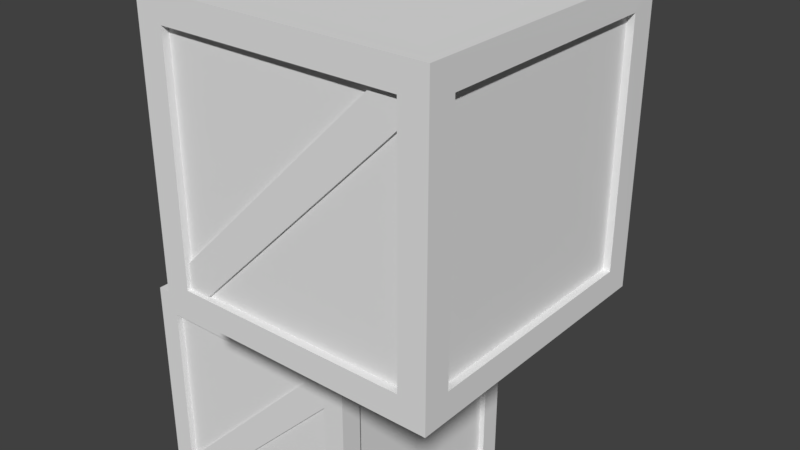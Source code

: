 # Source: crateJack.blend  (saved by Blender 2.79.0; exported with 4.5.12 LTS)
import bpy
from mathutils import Matrix  # noqa: F401  (used for matrix-valued properties, if any)

bpy.ops.wm.read_factory_settings(use_empty=True)
scene = bpy.context.scene
scene.name = 'Scene'

# ---- collections
col_collection_1 = bpy.data.collections.new('Collection 1'); scene.collection.children.link(col_collection_1)

# ---- materials (node trees are filled in below, after node groups)
mat_material = bpy.data.materials.new('Material')
mat_material.alpha_threshold = 0.0
mat_material.use_transparent_shadow = False
mat_material.roughness = 0.5
mat_material.line_color = (0.0, 0.0, 0.0, 1.0)

# ---- material node trees

# ---- world
world_world = bpy.data.worlds.new('World'); scene.world = world_world
world_world.color = (0.05088, 0.05088, 0.05088)
world_world.use_sun_shadow = False
world_world.sun_shadow_jitter_overblur = 0.0
world_world.cycles.sampling_method = 'MANUAL'

# ---- meshes
me_cube_002 = bpy.data.meshes.new('Cube.002')
me_cube_002.from_pydata([(0.8139, 0.9747, -0.8139), (-0.8139, 0.9747, 0.8139), (-0.6381, 0.9747, 0.8139), (0.8139, 0.9747, -0.6643), (-0.8139, 0.9747, 0.645), (0.616, 0.9747, -0.8139), (-0.6381, 0.95, 0.8139), (-0.8139, 0.95, 0.645), (0.8139, 0.95, -0.6643), (0.616, 0.95, -0.8139), (0.8139, -0.962, 0.8139), (-0.8139, -0.9742, -0.8139), (0.8139, -0.962, 0.6498), (-0.8139, -0.9742, -0.6413), (0.6424, -0.962, 0.8139), (-0.6605, -0.9742, -0.8139), (0.8139, -0.9378, 0.6498), (-0.6605, -0.95, -0.8139), (-0.8139, -0.95, -0.6413), (0.6424, -0.9378, 0.8139), (1.0, 1.0, -1.0), (1.0, -1.0, -1.0), (-1.0, -1.0, -1.0), (-1.0, 1.0, -1.0), (0.9984, 1.0, 1.0), (1.0, -1.0, 1.0), (-1.0, -1.0, 1.0), (-1.002, 1.0, 1.0), (0.8139, 0.8139, -1.0), (0.8139, -0.8139, -1.0), (-0.8139, -0.8139, -1.0), (-0.8139, 0.8139, -1.0), (0.8122, 0.8143, 1.0), (-0.8155, 0.8143, 1.0), (-0.8139, -0.8139, 1.0), (0.8139, -0.8139, 1.0), (1.0, 0.8139, -0.8139), (1.0, 0.8139, 0.8139), (1.0, -0.8139, 0.8139), (1.0, -0.8139, -0.8139), (0.8139, -1.0, -0.8139), (0.8139, -1.0, 0.8139), (-0.8139, -1.0, 0.8139), (-0.8139, -1.0, -0.8139), (-1.0, -0.8139, -0.8139), (-1.0, -0.8139, 0.8139), (-1.0, 0.8139, 0.8139), (-1.0, 0.8139, -0.8139), (0.8139, 1.0, 0.8139), (0.8139, 1.0, -0.8139), (-0.8139, 1.0, -0.8139), (-0.8139, 1.0, 0.8139), (0.8139, 0.8139, -0.95), (0.8139, -0.8139, -0.95), (-0.8139, -0.8139, -0.95), (-0.8139, 0.8139, -0.95), (0.8139, 0.8139, 0.95), (-0.8139, 0.8139, 0.95), (-0.8139, -0.8139, 0.95), (0.8139, -0.8139, 0.95), (0.95, 0.8139, -0.8139), (0.95, 0.8139, 0.8139), (0.95, -0.8139, 0.8139), (0.95, -0.8139, -0.8139), (0.8139, -0.95, -0.8139), (-0.8139, -0.95, 0.8139), (-0.95, -0.8139, -0.8139), (-0.95, -0.8139, 0.8139), (-0.95, 0.8139, 0.8139), (-0.95, 0.8139, -0.8139), (0.8139, 0.95, 0.8139), (-0.8139, 0.95, -0.8139), (0.8139, -0.9378, 0.8139), (-0.8139, -0.95, -0.8139), (-0.8139, 0.95, 0.8139), (0.8139, 0.95, -0.8139)], [], [(3, 5, 2), (2, 8, 3), (5, 7, 4), (1, 2, 4), (3, 0, 5), (5, 4, 2), (2, 6, 8), (5, 9, 7), (12, 13, 15), (14, 18, 13), (12, 17, 16), (11, 15, 13), (12, 10, 14), (14, 13, 12), (14, 19, 18), (12, 15, 17), (52, 54, 55), (57, 59, 56), (61, 63, 60), (66, 68, 69), (48, 74, 51), (21, 28, 20), (21, 30, 29), (22, 31, 30), (23, 28, 31), (27, 32, 24), (26, 33, 27), (26, 35, 34), (24, 35, 25), (20, 37, 36), (25, 37, 24), (21, 38, 25), (21, 36, 39), (25, 40, 21), (26, 41, 25), (22, 42, 26), (22, 40, 43), (26, 44, 22), (26, 46, 45), (23, 46, 27), (22, 47, 23), (24, 49, 48), (23, 49, 20), (23, 51, 50), (24, 51, 27), (29, 52, 28), (30, 53, 29), (31, 54, 30), (28, 55, 31), (32, 57, 56), (34, 57, 33), (35, 58, 34), (35, 56, 59), (37, 60, 36), (38, 61, 37), (39, 62, 38), (36, 63, 39), (41, 72, 40), (42, 72, 41), (43, 73, 42), (45, 66, 44), (46, 67, 45), (47, 68, 46), (44, 69, 47), (49, 75, 48), (51, 74, 50), (71, 75, 49), (40, 73, 43), (52, 53, 54), (57, 58, 59), (61, 62, 63), (66, 67, 68), (48, 70, 74), (21, 29, 28), (21, 22, 30), (22, 23, 31), (23, 20, 28), (27, 33, 32), (26, 34, 33), (26, 25, 35), (24, 32, 35), (20, 24, 37), (25, 38, 37), (21, 39, 38), (21, 20, 36), (25, 41, 40), (26, 42, 41), (22, 43, 42), (22, 21, 40), (26, 45, 44), (26, 27, 46), (23, 47, 46), (22, 44, 47), (24, 20, 49), (23, 50, 49), (23, 27, 51), (24, 48, 51), (29, 53, 52), (30, 54, 53), (31, 55, 54), (28, 52, 55), (32, 33, 57), (34, 58, 57), (35, 59, 58), (35, 32, 56), (37, 61, 60), (38, 62, 61), (39, 63, 62), (36, 60, 63), (64, 40, 72), (42, 65, 72), (65, 42, 73), (45, 67, 66), (46, 68, 67), (47, 69, 68), (44, 66, 69), (70, 48, 75), (74, 70, 75, 71), (71, 50, 74), (50, 71, 49), (72, 65, 73, 64), (40, 64, 73)])
_uv = me_cube_002.uv_layers.new(name='UVMap')
_uv.uv.foreach_set('vector', [0.8761, 0.2256, 0.8637, 0.3209, 0.0733, 0.2256, 0.1187, 0.343, 0.3231, 0.3394, 0.3231, 0.343, 0.32, 0.3673, 0.1184, 0.3706, 0.1184, 0.367, 0.02558, 0.2742, 0.0733, 0.2256, 0.07225, 0.32, 0.8761, 0.2256, 0.9174, 0.2662, 0.8637, 0.3209, 0.8637, 0.3209, 0.07225, 0.32, 0.0733, 0.2256, 0.0733, 0.2256, 0.07323, 0.2116, 0.876, 0.2116, 0.8637, 0.3209, 0.8638, 0.3347, 0.0723, 0.3338, 0.8697, 0.3513, 0.07252, 0.4403, 0.06761, 0.3513, 0.3209, 0.3983, 0.1185, 0.4012, 0.1185, 0.3977, 0.8697, 0.3513, 0.06773, 0.3373, 0.8698, 0.3373, 0.02558, 0.393, 0.06761, 0.3513, 0.07252, 0.4403, 0.8697, 0.3513, 0.9143, 0.3962, 0.8673, 0.4429, 0.8673, 0.4429, 0.07252, 0.4403, 0.8697, 0.3513, 0.8673, 0.4429, 0.8673, 0.4567, 0.07256, 0.4541, 0.3215, 0.375, 0.1172, 0.375, 0.1173, 0.3714, 0.9924, 0.991, 0.009307, 0.007894, 0.9924, 0.007894, 0.994, 0.01097, 0.0124, 0.9926, 0.0124, 0.01097, 0.9818, 0.9663, 0.02644, 0.01096, 0.9818, 0.01096, 0.01047, 0.9831, 0.9886, 0.004903, 0.9886, 0.9831, 0.333, 0.0003232, 0.1667, 0.005433, 0.1667, 0.0003233, 0.5251, 0.6079, 0.9463, 0.5647, 0.9896, 0.6079, 0.9676, 0.4002, 0.5696, 0.3594, 0.9268, 0.3594, 0.5251, 0.6094, 0.9463, 0.6526, 0.5683, 0.6526, 0.5288, 0.4016, 0.9268, 0.4425, 0.5696, 0.4425, 0.03974, 0.5422, 0.4377, 0.5014, 0.4786, 0.5422, 0.007366, 0.2666, 0.4287, 0.2234, 0.4719, 0.2666, 0.03974, 0.2903, 0.4377, 0.3311, 0.08058, 0.3311, 0.4719, 0.1786, 0.05063, 0.2218, 0.007366, 0.1786, 0.8405, 0.9478, 0.2435, 0.8864, 0.7793, 0.8865, 0.02053, 0.2737, 0.4366, 0.231, 0.4793, 0.2737, 0.5454, 0.9478, 0.8603, 0.9154, 0.8927, 0.9478, 0.09992, 0.1687, 0.8313, 0.2438, 0.175, 0.2438, 0.8642, 0.9224, 0.5184, 0.9579, 0.4829, 0.9224, 0.02053, 0.3178, 0.4366, 0.2751, 0.4792, 0.3178, 0.5454, 0.8809, 0.8603, 0.8486, 0.8927, 0.8809, 0.09992, 0.09114, 0.8313, 0.1662, 0.175, 0.1662, 0.8642, 0.849, 0.5184, 0.8845, 0.4829, 0.849, 0.02053, 0.1868, 0.4365, 0.2295, 0.06322, 0.2295, 0.2616, 0.1297, 0.5766, 0.09729, 0.6089, 0.1297, 0.09992, 0.3214, 0.8313, 0.2463, 0.9063, 0.3214, 0.6089, 0.09619, 0.2939, 0.0639, 0.5766, 0.06413, 0.09992, 0.08858, 0.8313, 0.01354, 0.9063, 0.08858, 0.1713, 0.02411, 0.5171, 0.05988, 0.2068, 0.05962, 0.9905, 0.3473, 0.5748, 0.39, 0.5318, 0.3473, 0.4398, 0.6413, 0.6062, 0.6362, 0.6062, 0.6413, 0.1065, 0.6413, 0.2729, 0.6362, 0.2729, 0.6413, 0.6062, 0.6477, 0.4398, 0.6528, 0.4398, 0.6477, 0.6062, 0.6419, 0.4398, 0.647, 0.4398, 0.6419, 0.6062, 0.6297, 0.44, 0.6246, 0.6064, 0.6246, 0.3343, 0.6168, 0.5007, 0.6118, 0.5007, 0.6169, 0.2729, 0.6477, 0.1065, 0.6528, 0.1065, 0.6477, 0.4398, 0.6304, 0.6062, 0.6355, 0.4398, 0.6355, 0.4392, 0.6246, 0.2729, 0.6297, 0.2729, 0.6246, 0.2729, 0.6355, 0.4392, 0.6304, 0.4392, 0.6355, 0.1065, 0.6355, 0.2729, 0.6304, 0.2729, 0.6355, 0.2729, 0.6246, 0.1065, 0.6297, 0.1065, 0.6246, 0.667, 0.5128, 0.667, 0.5064, 0.8333, 0.5128, 0.5007, 0.5128, 0.667, 0.5064, 0.667, 0.5128, 0.3343, 0.5128, 0.3343, 0.5076, 0.5007, 0.5128, 0.4392, 0.624, 0.6055, 0.6189, 0.6055, 0.624, 0.2728, 0.624, 0.4392, 0.6189, 0.4392, 0.624, 0.1065, 0.624, 0.2728, 0.6189, 0.2728, 0.624, 0.6055, 0.624, 0.7719, 0.6189, 0.7719, 0.624, 0.09869, 0.3394, 0.1038, 0.3394, 0.09869, 0.5058, 0.1667, 0.0003233, 0.1667, 0.005433, 0.0003232, 0.0003237, 0.1065, 0.6419, 0.2729, 0.6419, 0.2729, 0.647, 0.8333, 0.5128, 0.9997, 0.5076, 0.9997, 0.5128, 0.9924, 0.991, 0.009307, 0.991, 0.009307, 0.007894, 0.994, 0.01097, 0.994, 0.9926, 0.0124, 0.9926, 0.9818, 0.9663, 0.02644, 0.9663, 0.02644, 0.01096, 0.01047, 0.9831, 0.01047, 0.004903, 0.9886, 0.004903, 0.333, 0.0003232, 0.333, 0.005433, 0.1667, 0.005433, 0.5251, 0.6079, 0.5683, 0.5647, 0.9463, 0.5647, 0.9676, 0.4002, 0.5288, 0.4002, 0.5696, 0.3594, 0.5251, 0.6094, 0.9896, 0.6094, 0.9463, 0.6526, 0.5288, 0.4016, 0.9676, 0.4016, 0.9268, 0.4425, 0.03974, 0.5422, 0.08058, 0.5014, 0.4377, 0.5014, 0.007366, 0.2666, 0.05056, 0.2233, 0.4287, 0.2234, 0.03974, 0.2903, 0.4786, 0.2903, 0.4377, 0.3311, 0.4719, 0.1786, 0.4288, 0.2218, 0.05063, 0.2218, 0.8405, 0.9478, 0.1822, 0.9478, 0.2435, 0.8864, 0.02053, 0.2737, 0.06322, 0.231, 0.4366, 0.231, 0.5454, 0.9478, 0.5777, 0.9154, 0.8603, 0.9154, 0.09992, 0.1687, 0.9063, 0.1687, 0.8313, 0.2438, 0.8642, 0.9224, 0.8287, 0.9579, 0.5184, 0.9579, 0.02053, 0.3178, 0.06322, 0.2751, 0.4366, 0.2751, 0.5454, 0.8809, 0.5777, 0.8486, 0.8603, 0.8486, 0.09992, 0.09114, 0.9063, 0.09114, 0.8313, 0.1662, 0.8642, 0.849, 0.8287, 0.8845, 0.5184, 0.8845, 0.02053, 0.1868, 0.4793, 0.1868, 0.4365, 0.2295, 0.2616, 0.1297, 0.2939, 0.09734, 0.5766, 0.09729, 0.09992, 0.3214, 0.175, 0.2463, 0.8313, 0.2463, 0.6089, 0.09619, 0.2616, 0.09619, 0.2939, 0.0639, 0.09992, 0.08858, 0.175, 0.01354, 0.8313, 0.01354, 0.1713, 0.02411, 0.5526, 0.02411, 0.5171, 0.05988, 0.9905, 0.3473, 0.9482, 0.39, 0.5748, 0.39, 0.4398, 0.6413, 0.4398, 0.6362, 0.6062, 0.6362, 0.1065, 0.6413, 0.1065, 0.6362, 0.2729, 0.6362, 0.6062, 0.6477, 0.6062, 0.6528, 0.4398, 0.6528, 0.6062, 0.6419, 0.6062, 0.647, 0.4398, 0.647, 0.6062, 0.6297, 0.4398, 0.6297, 0.44, 0.6246, 0.3343, 0.6168, 0.3343, 0.6117, 0.5007, 0.6118, 0.2729, 0.6477, 0.2729, 0.6528, 0.1065, 0.6528, 0.4398, 0.6304, 0.6062, 0.6304, 0.6062, 0.6355, 0.4392, 0.6246, 0.4392, 0.6297, 0.2729, 0.6297, 0.2729, 0.6355, 0.2729, 0.6304, 0.4392, 0.6304, 0.1065, 0.6355, 0.1065, 0.6304, 0.2729, 0.6304, 0.2729, 0.6246, 0.2729, 0.6297, 0.1065, 0.6297, 0.8333, 0.5076, 0.8333, 0.5128, 0.667, 0.5064, 0.5007, 0.5128, 0.5007, 0.5076, 0.667, 0.5064, 0.5007, 0.5076, 0.5007, 0.5128, 0.3343, 0.5076, 0.4392, 0.624, 0.4392, 0.6189, 0.6055, 0.6189, 0.2728, 0.624, 0.2728, 0.6189, 0.4392, 0.6189, 0.1065, 0.624, 0.1065, 0.6189, 0.2728, 0.6189, 0.6055, 0.624, 0.6055, 0.6189, 0.7719, 0.6189, 0.1038, 0.5058, 0.09869, 0.5058, 0.1038, 0.3394, 0.00841, 0.006101, 0.9941, 0.006099, 0.9941, 0.9918, 0.008412, 0.9918, 0.0003232, 0.005433, 0.0003232, 0.0003237, 0.1667, 0.005433, 0.1065, 0.647, 0.1065, 0.6419, 0.2729, 0.647, 0.9975, 0.995, 0.003291, 0.995, 0.003263, 0.0008412, 0.9974, 0.0008135, 0.8333, 0.5128, 0.8333, 0.5076, 0.9997, 0.5076])
me_cube_002.materials.append(mat_material)
me_cube_002.use_remesh_preserve_volume = False
me_cube_002.use_remesh_preserve_attributes = False
me_cube_002.use_mirror_vertex_groups = False
me_cube_002.update()
me_cube_001 = bpy.data.meshes.new('Cube.001')
me_cube_001.from_pydata([(1.0, 1.0, -1.0), (1.0, -1.0, -1.0), (-1.0, -1.0, -1.0), (-1.0, 1.0, -1.0), (0.9984, 1.0, 1.0), (1.0, -1.0, 1.0), (-1.0, -1.0, 1.0), (-1.002, 1.0, 1.0), (0.8139, 0.8139, -1.0), (0.8139, -0.8139, -1.0), (-0.8139, -0.8139, -1.0), (-0.8139, 0.8139, -1.0), (0.8122, 0.8143, 1.0), (-0.8155, 0.8143, 1.0), (-0.8139, -0.8139, 1.0), (0.8139, -0.8139, 1.0), (1.0, 0.8139, -0.8139), (1.0, 0.8139, 0.8139), (1.0, -0.8139, 0.8139), (1.0, -0.8139, -0.8139), (0.8139, -1.0, -0.8139), (0.8139, -1.0, 0.8139), (-0.8139, -1.0, 0.8139), (-0.8139, -1.0, -0.8139), (-1.0, -0.8139, -0.8139), (-1.0, -0.8139, 0.8139), (-1.0, 0.8139, 0.8139), (-1.0, 0.8139, -0.8139), (0.8139, 1.0, 0.8139), (0.8139, 1.0, -0.8139), (-0.8139, 1.0, -0.8139), (-0.8139, 1.0, 0.8139), (0.8139, 0.8139, -0.95), (0.8139, -0.8139, -0.95), (-0.8139, -0.8139, -0.95), (-0.8139, 0.8139, -0.95), (0.8139, 0.8139, 0.95), (-0.8139, 0.8139, 0.95), (-0.8139, -0.8139, 0.95), (0.8139, -0.8139, 0.95), (0.95, 0.8139, -0.8139), (0.95, 0.8139, 0.8139), (0.95, -0.8139, 0.8139), (0.95, -0.8139, -0.8139), (0.8139, -0.95, -0.8139), (0.8139, -0.962, 0.8139), (-0.8139, -0.95, 0.8139), (-0.8139, -0.9742, -0.8139), (-0.95, -0.8139, -0.8139), (-0.95, -0.8139, 0.8139), (-0.95, 0.8139, 0.8139), (-0.95, 0.8139, -0.8139), (0.8139, 0.95, 0.8139), (0.8139, 0.9747, -0.8139), (-0.8139, 0.95, -0.8139), (-0.8139, 0.9747, 0.8139), (0.8139, -0.962, 0.6498), (-0.8139, -0.9742, -0.6413), (0.6424, -0.962, 0.8139), (-0.6605, -0.9742, -0.8139), (0.8139, -0.9378, 0.6498), (0.8139, -0.9378, 0.8139), (-0.6605, -0.95, -0.8139), (-0.8139, -0.95, -0.8139), (-0.8139, -0.95, -0.6413), (0.6424, -0.9378, 0.8139), (-0.6381, 0.9747, 0.8139), (0.8139, 0.9747, -0.6643), (-0.8139, 0.9747, 0.645), (0.616, 0.9747, -0.8139), (0.6135, 1.0, -0.8139), (-0.6381, 0.95, 0.8139), (-0.8139, 0.95, 0.8139), (-0.8139, 0.95, 0.645), (0.8139, 0.95, -0.8139), (0.8139, 0.95, -0.6643), (0.616, 0.95, -0.8139)], [], [(32, 33, 34, 35), (36, 37, 38, 39), (40, 41, 42, 43), (48, 49, 50, 51), (31, 28, 52, 72), (0, 1, 9, 8), (1, 2, 10, 9), (2, 3, 11, 10), (3, 0, 8, 11), (4, 7, 13, 12), (7, 6, 14, 13), (6, 5, 15, 14), (5, 4, 12, 15), (0, 4, 17, 16), (4, 5, 18, 17), (5, 1, 19, 18), (1, 0, 16, 19), (1, 5, 21, 20), (5, 6, 22, 21), (6, 2, 23, 22), (2, 1, 20, 23), (2, 6, 25, 24), (6, 7, 26, 25), (7, 3, 27, 26), (3, 2, 24, 27), (4, 0, 29, 28), (0, 3, 30, 70, 29), (3, 7, 31, 30), (7, 4, 28, 31), (8, 9, 33, 32), (9, 10, 34, 33), (10, 11, 35, 34), (11, 8, 32, 35), (12, 13, 37, 36), (13, 14, 38, 37), (14, 15, 39, 38), (15, 12, 36, 39), (16, 17, 41, 40), (17, 18, 42, 41), (18, 19, 43, 42), (19, 16, 40, 43), (20, 21, 61, 60, 44), (21, 22, 46, 65, 61), (22, 23, 63, 64, 46), (24, 25, 49, 48), (25, 26, 50, 49), (26, 27, 51, 50), (27, 24, 48, 51), (28, 29, 74, 75, 52), (30, 31, 72, 73, 54), (59, 56, 45, 58, 57, 47), (57, 58, 65, 64), (56, 59, 62, 60), (66, 67, 53, 69, 68, 55), (67, 66, 71, 75), (68, 69, 76, 73), (70, 30, 54, 76, 74, 29), (23, 20, 44, 62, 63), (61, 65, 46, 64, 63, 62, 44, 60)])
_uv = me_cube_001.uv_layers.new(name='UVMap')
_uv.uv.foreach_set('vector', [0.6271, 0.2745, 0.4944, 0.2745, 0.4944, 0.1418, 0.6271, 0.1418, 0.3308, 0.4692, 0.4635, 0.4692, 0.4635, 0.6019, 0.3308, 0.6019, 0.5967, 0.4692, 0.5967, 0.6019, 0.464, 0.6019, 0.464, 0.4692, 0.1672, 0.6019, 0.1672, 0.4692, 0.2999, 0.4692, 0.2999, 0.6019, 0.133, 0.0003281, 0.2657, 0.0003739, 0.2657, 0.00445, 0.133, 0.004404, 0.4938, 0.3049, 0.3308, 0.3049, 0.3459, 0.2897, 0.4786, 0.2897, 0.3308, 0.3049, 0.3308, 0.1418, 0.3459, 0.157, 0.3459, 0.2897, 0.3308, 0.1418, 0.4938, 0.1418, 0.4786, 0.157, 0.3459, 0.157, 0.4938, 0.1418, 0.4938, 0.3049, 0.4786, 0.2897, 0.4786, 0.157, 0.3302, 0.3049, 0.1672, 0.305, 0.1823, 0.2898, 0.315, 0.2897, 0.1672, 0.305, 0.1672, 0.142, 0.1823, 0.1571, 0.1823, 0.2898, 0.1672, 0.142, 0.3302, 0.1418, 0.315, 0.157, 0.1823, 0.1571, 0.3302, 0.1418, 0.3302, 0.3049, 0.315, 0.2897, 0.315, 0.157, 0.3302, 0.3056, 0.3302, 0.4686, 0.315, 0.4535, 0.315, 0.3208, 0.3302, 0.4686, 0.1672, 0.4686, 0.1823, 0.4535, 0.315, 0.4535, 0.1672, 0.4686, 0.1672, 0.3056, 0.1823, 0.3208, 0.1823, 0.4535, 0.1672, 0.3056, 0.3302, 0.3056, 0.315, 0.3208, 0.1823, 0.3208, 0.4938, 0.3056, 0.4938, 0.4686, 0.4787, 0.4535, 0.4787, 0.3208, 0.4938, 0.4686, 0.3308, 0.4686, 0.346, 0.4535, 0.4787, 0.4535, 0.3308, 0.4686, 0.3308, 0.3056, 0.346, 0.3208, 0.346, 0.4535, 0.3308, 0.3056, 0.4938, 0.3056, 0.4787, 0.3208, 0.346, 0.3208, 0.0002823, 0.3053, 0.1633, 0.3053, 0.1482, 0.3205, 0.01546, 0.3205, 0.1633, 0.3053, 0.1633, 0.4684, 0.1482, 0.4532, 0.1482, 0.3205, 0.1633, 0.4684, 0.0003092, 0.4684, 0.01548, 0.4532, 0.1482, 0.4532, 0.0003092, 0.4684, 0.0002823, 0.3053, 0.01546, 0.3205, 0.01548, 0.4532, 0.0002823, 0.1418, 0.1666, 0.1418, 0.1515, 0.1571, 0.01576, 0.1571, 0.1666, 0.1418, 0.1657, 0.3019, 0.151, 0.2873, 0.1512, 0.1752, 0.1515, 0.1571, 0.1657, 0.3019, 0.002897, 0.3048, 0.01781, 0.2892, 0.151, 0.2873, 0.002897, 0.3048, 0.0002823, 0.1418, 0.01576, 0.1571, 0.01781, 0.2892, 0.6271, 0.2884, 0.4944, 0.2884, 0.4944, 0.2844, 0.6271, 0.2844, 0.6271, 0.2838, 0.4944, 0.2838, 0.4944, 0.2797, 0.6271, 0.2797, 0.4944, 0.2983, 0.6271, 0.2983, 0.6271, 0.3024, 0.4944, 0.3024, 0.4944, 0.2937, 0.6271, 0.2937, 0.6271, 0.2977, 0.4944, 0.2977, 0.133, 0.6258, 0.0002823, 0.6258, 0.0004156, 0.6217, 0.1331, 0.6217, 0.133, 0.6212, 0.0002823, 0.6211, 0.0002837, 0.617, 0.133, 0.6171, 0.4944, 0.289, 0.6271, 0.289, 0.6271, 0.2931, 0.4944, 0.2931, 0.4944, 0.2751, 0.6271, 0.2751, 0.6271, 0.2792, 0.4944, 0.2792, 0.1435, 0.6016, 0.1435, 0.469, 0.1476, 0.469, 0.1476, 0.6016, 0.1435, 0.9997, 0.1435, 0.867, 0.1476, 0.867, 0.1476, 0.9997, 0.1435, 0.867, 0.1435, 0.7343, 0.1476, 0.7343, 0.1476, 0.867, 0.1435, 0.7343, 0.1435, 0.6016, 0.1476, 0.6016, 0.1476, 0.7343, 0.1388, 0.4731, 0.007448, 0.4808, 0.003641, 0.4771, 0.01891, 0.4732, 0.1429, 0.469, 0.007448, 0.4808, 0.004326, 0.6123, 0.0002827, 0.6165, 0.0002823, 0.4931, 0.003641, 0.4771, 0.004326, 0.6123, 0.1349, 0.6043, 0.138, 0.6073, 0.1225, 0.6105, 0.0002827, 0.6165, 0.3989, 0.1398, 0.4136, 0.0002823, 0.4184, 0.004762, 0.4038, 0.1345, 0.4136, 0.0002823, 0.5552, 0.0002823, 0.5503, 0.005644, 0.4184, 0.004762, 0.5552, 0.0002823, 0.5406, 0.1398, 0.5357, 0.1353, 0.5503, 0.005644, 0.5406, 0.1398, 0.3989, 0.1398, 0.4038, 0.1345, 0.5357, 0.1353, 0.3983, 0.1413, 0.2656, 0.1412, 0.2656, 0.1371, 0.2778, 0.1371, 0.3983, 0.1372, 0.0002837, 0.0002823, 0.133, 0.0003281, 0.133, 0.004404, 0.1192, 0.0044, 0.0002823, 0.004358, 0.3575, 0.6053, 0.5204, 0.6053, 0.5295, 0.6144, 0.5199, 0.6239, 0.3585, 0.6234, 0.3489, 0.6138, 0.3585, 0.6234, 0.5199, 0.6239, 0.5199, 0.6267, 0.3585, 0.6262, 0.5204, 0.6053, 0.3575, 0.6053, 0.3575, 0.6025, 0.5204, 0.6025, 0.1769, 0.6053, 0.34, 0.6053, 0.3484, 0.6136, 0.3374, 0.6247, 0.1766, 0.6245, 0.1672, 0.6152, 0.34, 0.6053, 0.1769, 0.6053, 0.1768, 0.6025, 0.3399, 0.6025, 0.1766, 0.6245, 0.3374, 0.6247, 0.3374, 0.6275, 0.1766, 0.6273, 0.2493, 0.1412, 0.1329, 0.1412, 0.1329, 0.1371, 0.2495, 0.1371, 0.2656, 0.1371, 0.2656, 0.1412, 0.1349, 0.6043, 0.1388, 0.4731, 0.1429, 0.469, 0.1408, 0.5932, 0.138, 0.6073, 0.003641, 0.4771, 0.0002823, 0.4931, 0.0002827, 0.6165, 0.1225, 0.6105, 0.138, 0.6073, 0.1408, 0.5932, 0.1429, 0.469, 0.01891, 0.4732])
me_cube_001.materials.append(mat_material)
me_cube_001.use_remesh_preserve_volume = False
me_cube_001.use_remesh_preserve_attributes = False
me_cube_001.use_mirror_vertex_groups = False
me_cube_001.update()

# ---- objects
ob_cube_002 = bpy.data.objects.new('Cube.002', me_cube_002)
ob_cube_001 = bpy.data.objects.new('Cube.001', me_cube_001)

# ---- transforms, parenting, visibility, modifiers, constraints
ob_cube_002.location = (0.0, 0.0, 1.0)
ob_cube_002.lock_rotations_4d = False
ob_cube_002.empty_display_type = 'ARROWS'
ob_cube_002.lineart.crease_threshold = 0.0
ob_cube_001.location = (-1.693, 1.179, -2.025)
ob_cube_001.lock_rotations_4d = False
ob_cube_001.empty_display_type = 'ARROWS'
ob_cube_001.hide_viewport = True
ob_cube_001.lineart.crease_threshold = 0.0

# ---- collection membership
col_collection_1.objects.link(ob_cube_002)
col_collection_1.objects.link(ob_cube_001)

# ---- scene / render settings (as saved in the file)
scene.frame_start = 1; scene.frame_end = 250; scene.frame_set(1)
scene.render.engine = 'BLENDER_EEVEE_NEXT'
scene.render.resolution_percentage = 50
scene.render.dither_intensity = 0.0
scene.cycles.use_denoising = False
scene.cycles.samples = 128
scene.cycles.sampling_pattern = 'TABULATED_SOBOL'
scene.cycles.use_adaptive_sampling = False
scene.cycles.use_light_tree = False
scene.cycles.blur_glossy = 0.0
scene.cycles.sample_clamp_indirect = 0.0
scene.view_settings.view_transform = 'Standard'
bpy.context.view_layer.update()

# ---- added for rendering (the .blend has no active camera and no usable light): camera, sun
cam_auto = bpy.data.cameras.new('AutoCamera')
cam_auto.lens = 50.0
cam_auto.sensor_width = 36.0
cam_auto.clip_end = 1000.0
ob_auto_camera = bpy.data.objects.new('AutoCamera', cam_auto)
scene.collection.objects.link(ob_auto_camera)
ob_auto_camera.location = (3.81486, -4.57865, 3.55254)
ob_auto_camera.rotation_euler = (1.09748, -7.21219e-08, 0.694738)
scene.camera = ob_auto_camera
light_auto_sun = bpy.data.lights.new('AutoSun', 'SUN')
light_auto_sun.energy = 3.0
light_auto_sun.angle = 0.0523599
ob_auto_sun = bpy.data.objects.new('AutoSun', light_auto_sun)
scene.collection.objects.link(ob_auto_sun)
ob_auto_sun.rotation_euler = (0.872665, 0.174533, 0.523599)
bpy.context.view_layer.update()
